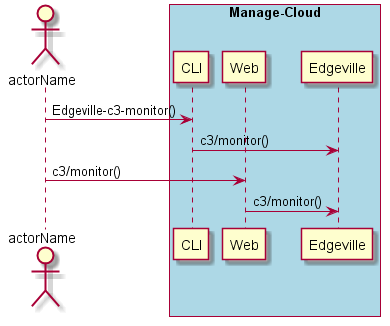

The diagram above was rendered by PlantUML. Its source (embedded in the PNG):
@startuml

Actor "actorName" as A

box "Manage-Cloud" #lightblue
    participant CLI as CLI
    participant Web as Web
    participant "Edgeville" as S
    A -> CLI : Edgeville-c3-monitor()
    CLI -> S : c3/monitor()
    A -> Web : c3/monitor()
    Web -> S : c3/monitor()
end box

@enduml